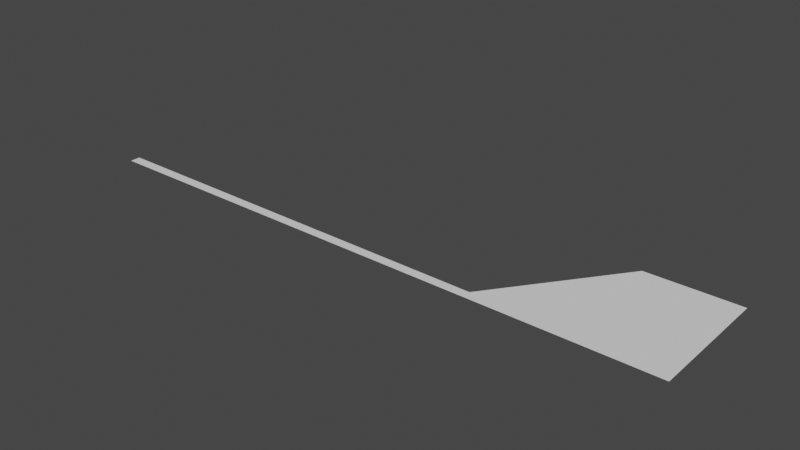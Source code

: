 # Source: levelTest.blend  (saved by Blender 2.82.7; exported with 4.5.12 LTS)
import bpy
from mathutils import Matrix  # noqa: F401  (used for matrix-valued properties, if any)

bpy.ops.wm.read_factory_settings(use_empty=True)
scene = bpy.context.scene
scene.name = 'Scene'

# ---- collections
col_collection = bpy.data.collections.new('Collection'); scene.collection.children.link(col_collection)

# ---- world
world_world = bpy.data.worlds.new('World'); scene.world = world_world
world_world.use_nodes = True; world_world.node_tree.nodes.clear()
_N = world_world.node_tree.nodes; _L = world_world.node_tree.links
n0 = _N.new('ShaderNodeOutputWorld'); n0.name = 'World Output'; n0.location = (300, 300)
n1 = _N.new('ShaderNodeBackground'); n1.name = 'Background'; n1.location = (10, 300)
n1.inputs[0].default_value = (0.05088, 0.05088, 0.05088, 1.0)
_L.new(n1.outputs[0], n0.inputs[0])
n0.is_active_output = True
world_world.color = (0.05088, 0.05088, 0.05088)
world_world.use_sun_shadow = False
world_world.sun_shadow_jitter_overblur = 0.0

# ---- meshes
me_plane_001 = bpy.data.meshes.new('Plane.001')
me_plane_001.from_pydata([(74.0, 28.5, 0.0), (-44.87, 5.002, 0.0), (74.0, 3.002, 0.0), (-44.87, 3.002, 0.0), (55.74, 28.5, 0.0), (38.03, 4.812, 0.0)], [], [(3, 2, 0, 4, 5, 1)])
_uv = me_plane_001.uv_layers.new(name='UVMap')
_uv.uv.foreach_set('vector', [0.0, 0.0, 1.0, 0.0, 1.0, 1.0, 0.5, 1.0, 0.25, 1.0, 0.0, 1.0])
me_plane_001.use_remesh_fix_poles = True
me_plane_001.use_remesh_preserve_attributes = False
me_plane_001.use_mirror_vertex_groups = False
me_plane_001.update()

# ---- objects
ob_plane = bpy.data.objects.new('Plane', me_plane_001)

# ---- transforms, parenting, visibility, modifiers, constraints
ob_plane.location = (0.0, 0.0, 0.0)
ob_plane.lineart.crease_threshold = 0.0

# ---- collection membership
col_collection.objects.link(ob_plane)

# ---- scene / render settings (as saved in the file)
scene.frame_start = 1; scene.frame_end = 250; scene.frame_set(1)
scene.render.engine = 'BLENDER_EEVEE_NEXT'
scene.cycles.use_denoising = False
scene.cycles.samples = 128
scene.cycles.sampling_pattern = 'TABULATED_SOBOL'
scene.cycles.use_adaptive_sampling = False
scene.cycles.use_light_tree = False
scene.view_settings.view_transform = 'Filmic'
bpy.context.view_layer.update()

# ---- added for rendering (the .blend has no active camera and no usable light): camera, sun
cam_auto = bpy.data.cameras.new('AutoCamera')
cam_auto.lens = 50.0
cam_auto.sensor_width = 36.0
cam_auto.clip_end = 1974.07
ob_auto_camera = bpy.data.objects.new('AutoCamera', cam_auto)
scene.collection.objects.link(ob_auto_camera)
ob_auto_camera.location = (127.048, -119.231, 89.9865)
ob_auto_camera.rotation_euler = (1.09748, -7.21219e-08, 0.694738)
scene.camera = ob_auto_camera
light_auto_sun = bpy.data.lights.new('AutoSun', 'SUN')
light_auto_sun.energy = 3.0
light_auto_sun.angle = 0.0523599
ob_auto_sun = bpy.data.objects.new('AutoSun', light_auto_sun)
scene.collection.objects.link(ob_auto_sun)
ob_auto_sun.rotation_euler = (0.872665, 0.174533, 0.523599)
bpy.context.view_layer.update()
